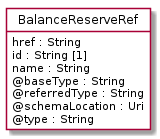

The diagram above was rendered by PlantUML. Its source (embedded in the PNG):
@startuml
hide circle
hide methods
hide stereotype
show <<Enumeration>> stereotype
skinparam class {
   BackgroundColor<<Enumeration>> #E6F5F7
   BackgroundColor<<Ref>> #FFFFE0
   BackgroundColor<<Pivot>> #FFFFFFF
   BackgroundColor<<SimpleType>> #E2F0DA
   BackgroundColor #FCF2E3
}

class BalanceReserveRef <<Pivot>> {
    href : String
    id : String [1]
    name : String
    @baseType : String
    @referredType : String
    @schemaLocation : Uri
    @type : String
}


@enduml